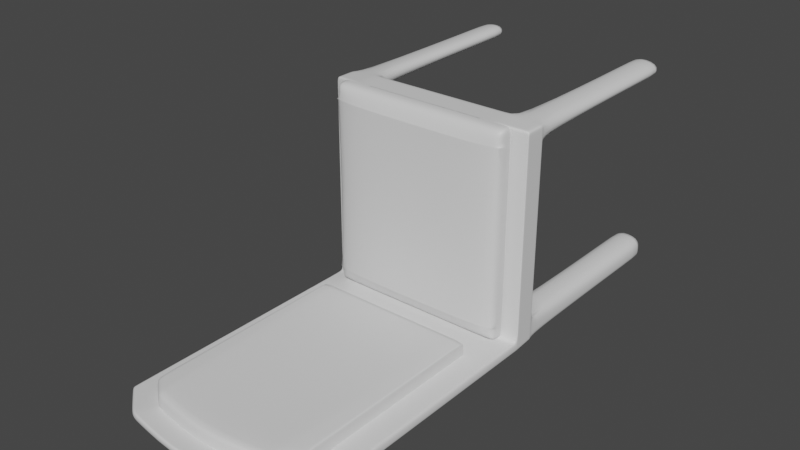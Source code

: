 # Source: silla.blend  (saved by Blender 3.3.6; exported with 4.5.12 LTS)
import bpy
from mathutils import Matrix  # noqa: F401  (used for matrix-valued properties, if any)

bpy.ops.wm.read_factory_settings(use_empty=True)
scene = bpy.context.scene
scene.name = 'Scene'

# ---- collections
col_collection = bpy.data.collections.new('Collection'); scene.collection.children.link(col_collection)

# ---- materials (node trees are filled in below, after node groups)
mat_material = bpy.data.materials.new('Material')
mat_material.alpha_threshold = 0.0
mat_material.use_transparent_shadow = False
mat_material.roughness = 0.5
mat_material.line_color = (0.0, 0.0, 0.0, 1.0)

# ---- material node trees
mat_material.use_nodes = True; mat_material.node_tree.nodes.clear()
_N = mat_material.node_tree.nodes; _L = mat_material.node_tree.links
n0 = _N.new('ShaderNodeOutputMaterial'); n0.name = 'Material Output'; n0.location = (300, 300)
n1 = _N.new('ShaderNodeBsdfPrincipled'); n1.name = 'Principled BSDF'; n1.location = (10, 300)
n1.distribution = 'GGX'
n1.subsurface_method = 'RANDOM_WALK_SKIN'
n1.inputs[3].default_value = 1.45
n1.inputs[27].default_value = (0.0, 0.0, 0.0, 1.0)
n1.inputs[28].default_value = 1.0
_L.new(n1.outputs[0], n0.inputs[0])
n0.is_active_output = True

# ---- world
world_world = bpy.data.worlds.new('World'); scene.world = world_world
world_world.use_nodes = True; world_world.node_tree.nodes.clear()
_N = world_world.node_tree.nodes; _L = world_world.node_tree.links
n0 = _N.new('ShaderNodeOutputWorld'); n0.name = 'World Output'; n0.location = (300, 300)
n1 = _N.new('ShaderNodeBackground'); n1.name = 'Background'; n1.location = (10, 300)
n1.inputs[0].default_value = (0.05088, 0.05088, 0.05088, 1.0)
_L.new(n1.outputs[0], n0.inputs[0])
n0.is_active_output = True
world_world.color = (0.05088, 0.05088, 0.05088)
world_world.use_sun_shadow = False
world_world.sun_shadow_jitter_overblur = 0.0

# ---- meshes
me_cube = bpy.data.meshes.new('Cube')
me_cube.from_pydata([(1.0, 1.152, -0.5526), (1.0, 1.152, -1.0), (1.0, -1.0, -0.714), (1.0, -1.0, -1.0), (-1.0, 1.152, -0.5526), (-1.0, 1.152, -1.0), (-1.0, -1.0, -0.714), (-1.0, -1.0, -1.0), (-1.0, -0.9176, -1.0), (0.9719, -0.9161, 0.1058), (-0.9719, -0.9161, 0.1058), (1.0, -0.9176, -1.0), (1.0, -1.0, 4.012), (-1.0, -1.0, 4.012), (0.8394, -0.911, 3.717), (-0.8394, -0.911, 3.717), (-1.404, -0.9392, -1.001), (-1.404, -1.004, -1.001), (1.404, 1.124, -0.6597), (1.404, 1.124, -1.001), (-1.404, -1.026, -0.6426), (1.404, -1.026, -0.6426), (1.404, -1.004, -1.001), (-1.404, 1.124, -0.6597), (-1.404, 1.124, -1.001), (1.082, -0.922, 0.1253), (-1.082, -0.922, 0.1253), (1.404, -0.9392, -1.001), (1.082, -0.922, 3.473), (1.404, -1.026, 3.606), (-1.404, -1.026, 3.606), (-1.082, -0.922, 3.473), (0.0, 1.152, -1.0), (0.0, -1.0, -0.714), (0.0, -1.0, -1.0), (0.0, 1.152, -0.5526), (0.0, -0.9176, -1.0), (0.0, -0.9176, 0.1058), (0.0, -1.0, 4.226), (0.0, -0.9176, 3.897), (-1.0, -0.9176, 4.012), (-1.404, -0.9392, 3.606), (0.0, -0.9176, -0.5526), (1.0, -0.9176, -0.5526), (0.0, -0.9176, 4.226), (1.0, -0.9176, 4.012), (1.404, -0.9392, -0.6597), (1.404, -0.9392, 3.606), (-1.404, -0.9392, -0.6597), (-1.0, -0.9176, -0.5526), (1.0, -1.0, 3.848), (-1.0, -1.0, 3.848), (1.404, -0.9392, 3.459), (1.404, -1.026, 3.459), (-1.404, -1.026, 3.459), (-1.404, -0.9392, 3.459), (0.0, -1.0, 4.056), (1.082, -0.922, 3.357), (-1.082, -0.922, 3.357), (-0.9764, -0.9166, 3.968), (-1.357, -0.9367, 3.586), (0.0, -0.9176, -0.4559), (0.9959, -0.9174, -0.4559), (0.9764, -0.9166, 3.968), (0.0, -0.9176, 4.178), (1.357, -0.9367, -0.5444), (1.357, -0.9367, 3.586), (-1.357, -0.9367, -0.5444), (-0.9959, -0.9174, -0.4559), (-1.357, -0.9367, 3.444), (1.357, -0.9367, 3.444), (1.0, -1.0, -0.6018), (1.404, -1.026, -0.5418), (-1.404, -0.9392, -0.5584), (-1.082, -0.922, 0.2048), (-1.0, -1.0, -0.6018), (1.404, -0.9392, -0.5584), (-1.404, -1.026, -0.5418), (0.0, -1.0, -0.5967), (1.082, -0.922, 0.2048), (1.357, -0.9367, -0.4463), (-1.357, -0.9367, -0.4463), (-0.9764, -0.9166, 3.968), (0.0, -0.9176, -0.4559), (0.9764, -0.9166, 3.968), (1.357, -0.9367, -0.5444), (-1.357, -0.9367, 3.586), (0.9959, -0.9174, -0.4559), (0.0, -0.9176, 4.178), (1.357, -0.9367, 3.586), (-1.357, -0.9367, -0.5444), (-0.9959, -0.9174, -0.4559), (-1.357, -0.9367, 3.444), (1.357, -0.9367, 3.444), (-1.357, -0.9367, -0.4463), (1.357, -0.9367, -0.4463), (1.394, -0.9387, -1.001), (1.394, -1.004, -1.001), (1.394, -0.9387, 3.616), (1.394, -0.9387, -0.6569), (1.394, 1.125, -0.6569), (1.394, 1.125, -1.001), (1.394, -1.025, -0.6445), (1.394, -1.025, 3.616), (1.076, -0.9217, 3.479), (1.08, -0.9219, 0.1248), (1.394, -1.025, 3.469), (1.348, -0.9362, -0.5421), (1.347, -0.9362, 3.596), (1.394, -1.025, -0.5433), (1.347, -0.9362, 3.596), (1.348, -0.9362, -0.5421), (-1.391, -0.9385, -1.001), (-1.391, -1.004, -1.001), (-1.391, -1.025, 3.619), (-1.391, -0.9385, 3.619), (-1.391, 1.125, -0.6562), (-1.391, -0.9385, -0.6562), (-1.391, -1.025, -0.645), (-1.391, 1.125, -1.001), (-1.075, -0.9216, 3.481), (-1.079, -0.9218, 0.1247), (-1.391, -1.025, 3.472), (-1.345, -0.9361, -0.5415), (-1.344, -0.936, 3.599), (-1.391, -1.025, -0.5437), (-1.344, -0.936, 3.599), (-1.345, -0.9361, -0.5415), (1.0, 1.152, -0.9689), (-1.0, -1.0, -0.9801), (1.0, -1.0, -0.9801), (-1.0, 1.152, -0.9689), (1.404, 1.124, -0.9774), (-1.404, -1.006, -0.9762), (1.404, -1.006, -0.9762), (-1.404, 1.124, -0.9774), (1.404, -0.9392, -0.9774), (-1.404, -0.9392, -0.9774), (0.0, 1.152, -0.9689), (0.0, -1.0, -0.9801), (1.394, -1.005, -0.9763), (1.394, 1.125, -0.9772), (-1.391, 1.125, -0.9771), (-1.391, -1.005, -0.9764), (-1.0, -1.0, -0.7255), (-1.404, -1.025, -0.6571), (1.394, -1.024, -0.6589), (-1.391, 1.125, -0.6701), (1.0, 1.152, -0.5707), (1.0, -1.0, -0.7255), (-1.0, 1.152, -0.5707), (1.404, 1.124, -0.6735), (1.404, -1.025, -0.6571), (-1.404, 1.124, -0.6735), (1.404, -0.9392, -0.6735), (-1.404, -0.9392, -0.6735), (0.0, 1.152, -0.5707), (0.0, -1.0, -0.7255), (1.394, 1.125, -0.6708), (-1.391, -1.024, -0.6594), (-1.0, 0.9977, -0.5526), (1.0, 0.9977, -1.0), (-1.0, 0.9977, -1.0), (1.0, 0.9977, -0.5526), (-1.404, 0.9704, -0.6597), (1.404, 0.9704, -1.001), (-1.404, 0.9704, -1.001), (1.404, 0.9704, -0.6597), (0.0, 0.9977, -1.0), (-1.211, 0.9977, -0.3687), (1.212, 0.9977, -0.3687), (0.0, 0.9977, -0.2796), (1.394, 0.9711, -0.6569), (1.394, 0.9711, -1.001), (-1.391, 0.9713, -1.001), (-1.391, 0.9713, -0.6562), (1.404, 0.9704, -0.9774), (-1.404, 0.9704, -0.9774), (1.404, 0.9704, -0.6735), (-1.404, 0.9704, -0.6735), (-1.0, -0.7627, -1.0), (1.0, -0.7627, -0.5526), (-1.404, -0.7848, -1.001), (1.404, -0.7848, -0.6597), (0.0, -0.7627, -1.0), (1.212, -0.7627, -0.3687), (0.0, -0.7627, -0.2796), (1.394, -0.7842, -1.001), (-1.391, -0.7841, -0.6562), (1.404, -0.7848, -0.9774), (1.404, -0.7848, -0.6735), (-1.0, -0.7627, -0.5526), (1.0, -0.7627, -1.0), (-1.404, -0.7848, -0.6597), (1.404, -0.7848, -1.001), (-1.211, -0.7627, -0.3687), (1.394, -0.7842, -0.6569), (-1.391, -0.7841, -1.001), (-1.404, -0.7848, -0.9774), (-1.404, -0.7848, -0.6735), (0.0001038, -0.9176, -0.5699), (-1.211, -0.9176, -0.5699), (0.0001038, 1.152, -0.5699), (1.212, 1.152, -0.5699), (-1.211, 1.152, -0.5699), (1.212, -0.9176, -0.5699), (-1.211, 0.9977, -0.5699), (1.212, 0.9977, -0.5699), (1.212, -0.7627, -0.5699), (-1.211, -0.7627, -0.5699), (-1.0, -0.9176, -4.338), (-1.0, -1.0, -4.338), (-1.391, -0.9385, -4.339), (1.0, 0.9977, -4.338), (1.0, 1.152, -4.338), (-1.0, -0.7627, -4.338), (1.0, -1.0, -4.338), (1.0, -0.9176, -4.338), (1.394, -1.004, -4.339), (1.394, 1.125, -4.339), (-1.391, 1.125, -4.339), (-1.0, 1.152, -4.338), (1.394, -0.9387, -4.339), (1.394, -0.7842, -4.339), (-1.391, -1.004, -4.339), (-1.391, 0.9713, -4.339), (-1.0, 0.9977, -4.338), (1.394, 0.9711, -4.339), (1.0, -0.7627, -4.338), (-1.391, -0.7841, -4.339), (-1.391, -0.7841, -4.232), (-1.391, -0.9385, -4.232), (-1.0, -0.9176, -4.231), (-1.0, -0.7627, -4.231), (-1.391, -1.004, -4.232), (-1.0, -1.0, -4.231), (-1.391, 1.125, -4.294), (-1.391, 0.9713, -4.294), (-1.0, 1.152, -4.293), (-1.0, 0.9977, -4.293), (1.394, -0.7842, -4.25), (1.0, -0.7627, -4.249), (1.394, -1.004, -4.25), (1.394, -0.9387, -4.25), (1.0, -1.0, -4.249), (1.0, -0.9176, -4.249), (1.0, 1.152, -4.257), (1.394, 1.125, -4.258), (1.0, 0.9977, -4.257), (1.394, 0.9711, -4.258), (-1.0, 0.9977, -0.5526), (1.0, 0.9977, -1.0), (-1.404, 0.9704, -0.6597), (1.404, 0.9704, -1.001), (-1.211, 0.9977, -0.3687), (1.394, 0.9711, -0.6569), (-1.391, 0.9713, -1.001), (-1.404, 0.9704, -0.9774), (-1.404, 0.9704, -0.6735), (-1.0, 0.9977, -1.0), (1.0, 0.9977, -0.5526), (-1.404, 0.9704, -1.001), (1.404, 0.9704, -0.6597), (0.0, 0.9977, -1.0), (1.212, 0.9977, -0.3687), (0.0, 0.9977, -0.2796), (1.394, 0.9711, -1.001), (-1.391, 0.9713, -0.6562), (1.404, 0.9704, -0.9774), (1.404, 0.9704, -0.6735), (-1.211, 0.9977, -0.5699), (1.212, 0.9977, -0.5699), (-1.0, -0.7608, -1.0), (1.0, -0.7608, -0.5526), (-1.404, -0.7829, -1.001), (1.404, -0.7829, -0.6597), (0.0, -0.7608, -1.0), (1.212, -0.7608, -0.3687), (0.0, -0.7608, -0.2796), (1.394, -0.7823, -1.001), (-1.391, -0.7822, -0.6562), (1.404, -0.7829, -0.9774), (1.404, -0.7829, -0.6735), (1.212, -0.7608, -0.5699), (-1.0, -0.7608, -0.5526), (1.0, -0.7608, -1.0), (-1.404, -0.7829, -0.6597), (1.404, -0.7829, -1.001), (-1.211, -0.7608, -0.3687), (1.394, -0.7823, -0.6569), (-1.391, -0.7822, -1.001), (-1.404, -0.7829, -0.9774), (-1.404, -0.7829, -0.6735), (-1.211, -0.7608, -0.5699), (0.9473, -1.0, -1.0), (0.9473, 1.152, -0.5526), (0.9473, -0.9176, -0.5526), (0.9473, -0.9176, 4.023), (0.9473, 1.152, -1.0), (0.9473, -1.0, -0.714), (0.9473, -0.9176, -1.0), (0.9473, -1.0, 4.023), (0.9206, -0.9162, 0.1058), (0.7951, -0.9113, 3.726), (0.9473, -1.0, 3.859), (0.9249, -0.9167, 3.979), (0.9434, -0.9174, -0.4559), (0.9473, -1.0, -0.6015), (0.9434, -0.9174, -0.4559), (0.9249, -0.9167, 3.979), (0.9473, -1.0, -0.9801), (0.9473, 1.152, -0.9689), (0.9473, -1.0, -0.7255), (0.9473, 1.152, -0.5707), (0.9473, 0.9977, -0.2796), (0.9473, 0.9977, -1.0), (0.9473, -0.7627, -0.2796), (0.9473, -0.7627, -1.0), (1.148, -0.9176, -0.5699), (1.148, 1.152, -0.5699), (0.9473, 0.9977, -1.0), (0.9473, 0.9977, -0.2796), (0.9473, -0.7608, -1.0), (0.9473, -0.7608, -0.2796), (-0.9517, 1.152, -1.0), (-0.9517, -1.0, -0.714), (-0.9517, -0.9176, -1.0), (-0.9517, -1.0, 4.022), (-0.9517, -1.0, -1.0), (-0.9517, 1.152, -0.5526), (-0.9517, -0.9176, -0.5526), (-0.9517, -0.9176, 4.022), (-0.9249, -0.9162, 0.1058), (-0.7989, -0.9113, 3.725), (-0.9517, -1.0, 3.858), (-0.9293, -0.9167, 3.978), (-0.9478, -0.9174, -0.4559), (-0.9517, -1.0, -0.6016), (-0.9478, -0.9174, -0.4559), (-0.9293, -0.9167, 3.978), (-0.9517, 1.152, -0.9689), (-0.9517, -1.0, -0.9801), (-0.9517, 1.152, -0.5707), (-0.9517, -1.0, -0.7255), (-0.9517, 0.9977, -0.2796), (-0.9517, 0.9977, -1.0), (-0.9517, -0.7627, -0.2796), (-0.9517, -0.7627, -1.0), (-1.153, 1.152, -0.5699), (-1.153, -0.9176, -0.5699), (-0.9517, 0.9977, -1.0), (-0.9517, 0.9977, -0.2796), (-0.9517, -0.7608, -1.0), (-0.9517, -0.7608, -0.2796)], [], [(158, 100, 18, 151), (343, 325, 6, 144), (300, 11, 3, 294), (175, 116, 23, 164), (313, 295, 0, 148), (97, 96, 27, 22), (317, 192, 11, 300), (112, 113, 17, 16), (331, 40, 13, 327), (114, 115, 41, 30), (304, 50, 12, 301), (53, 52, 47, 29), (179, 164, 23, 153), (154, 46, 21, 152), (190, 183, 46, 154), (145, 20, 48, 155), (55, 54, 30, 41), (109, 102, 21, 72), (159, 118, 20, 145), (173, 101, 19, 165), (122, 114, 30, 54), (140, 97, 22, 134), (197, 112, 16, 182), (142, 119, 24, 135), (196, 99, 46, 183), (98, 103, 29, 47), (334, 56, 38, 327), (297, 44, 38, 301), (347, 184, 36, 326), (342, 329, 35, 156), (326, 36, 34, 328), (312, 299, 33, 157), (124, 60, 41, 115), (306, 62, 43, 296), (305, 64, 44, 297), (70, 66, 47, 52), (81, 67, 48, 73), (123, 68, 49, 117), (108, 63, 45, 98), (107, 65, 46, 99), (336, 61, 42, 330), (335, 59, 40, 331), (60, 69, 55, 41), (80, 70, 52, 76), (337, 78, 56, 334), (125, 122, 54, 77), (103, 106, 53, 29), (73, 77, 54, 55), (72, 76, 52, 53), (307, 71, 50, 304), (95, 93, 70, 80), (86, 92, 69, 60), (339, 82, 59, 335), (338, 83, 61, 336), (111, 85, 65, 107), (110, 84, 63, 108), (127, 91, 68, 123), (94, 90, 67, 81), (93, 89, 66, 70), (309, 88, 64, 305), (308, 87, 62, 306), (126, 86, 60, 124), (92, 94, 81, 69), (85, 95, 80, 65), (299, 2, 71, 307), (21, 46, 76, 72), (48, 20, 77, 73), (118, 125, 77, 20), (325, 33, 78, 337), (65, 80, 76, 46), (69, 81, 73, 55), (106, 109, 72, 53), (25, 79, 95, 85), (58, 74, 94, 92), (120, 31, 86, 126), (302, 9, 87, 308), (303, 39, 88, 309), (57, 28, 89, 93), (74, 26, 90, 94), (121, 10, 91, 127), (104, 14, 84, 110), (105, 25, 85, 111), (332, 37, 83, 338), (333, 15, 82, 339), (31, 58, 92, 86), (79, 57, 93, 95), (9, 105, 111, 87), (28, 104, 110, 89), (50, 71, 109, 106), (89, 110, 108, 66), (87, 111, 107, 62), (12, 50, 106, 103), (62, 107, 99, 43), (66, 108, 98, 47), (45, 12, 103, 98), (181, 43, 99, 196), (130, 3, 97, 140), (231, 230, 229, 212), (71, 2, 102, 109), (243, 242, 218, 222), (148, 0, 100, 158), (26, 121, 127, 90), (15, 120, 126, 82), (6, 75, 125, 118), (82, 126, 124, 59), (90, 127, 123, 67), (75, 51, 122, 125), (67, 123, 117, 48), (59, 124, 115, 40), (131, 5, 119, 142), (241, 240, 223, 228), (51, 13, 114, 122), (144, 6, 118, 159), (13, 40, 115, 114), (248, 246, 214, 213), (160, 4, 116, 175), (7, 129, 143, 113), (150, 131, 142, 147), (1, 128, 141, 101), (149, 130, 140, 146), (294, 310, 139, 34), (324, 340, 138, 32), (147, 142, 135, 153), (146, 140, 134, 152), (113, 143, 133, 17), (17, 133, 137, 16), (194, 189, 136, 27), (27, 136, 134, 22), (166, 177, 135, 24), (298, 311, 128, 1), (328, 341, 129, 7), (101, 141, 132, 19), (102, 146, 152, 21), (116, 147, 153, 23), (2, 149, 146, 102), (4, 150, 147, 116), (129, 144, 159, 143), (128, 148, 158, 141), (310, 312, 157, 139), (340, 342, 156, 138), (143, 159, 145, 133), (133, 145, 155, 137), (189, 190, 154, 136), (136, 154, 152, 134), (177, 179, 153, 135), (311, 313, 148, 128), (341, 343, 144, 129), (141, 158, 151, 132), (257, 258, 179, 177), (132, 151, 178, 176), (261, 257, 177, 166), (19, 132, 176, 165), (250, 160, 175, 267), (237, 236, 220, 225), (251, 161, 173, 266), (0, 163, 172, 100), (324, 32, 168, 345), (100, 172, 167, 18), (119, 174, 166, 24), (266, 173, 165, 253), (151, 18, 167, 178), (258, 252, 164, 179), (298, 1, 161, 315), (267, 175, 164, 252), (117, 188, 193, 48), (155, 48, 193, 199), (96, 187, 194, 27), (246, 247, 219, 214), (49, 191, 188, 117), (16, 137, 198, 182), (137, 155, 199, 198), (281, 282, 190, 189), (287, 281, 189, 194), (272, 180, 197, 290), (273, 181, 196, 289), (323, 278, 186, 316), (353, 288, 195, 346), (352, 276, 184, 347), (289, 196, 183, 275), (290, 197, 182, 274), (282, 275, 183, 190), (322, 285, 192, 317), (284, 191, 209, 293), (43, 181, 208, 205), (260, 163, 207, 271), (4, 160, 206, 204), (191, 49, 201, 209), (163, 0, 203, 207), (296, 43, 205, 318), (329, 4, 204, 348), (330, 42, 200, 349), (295, 35, 202, 319), (213, 214, 219, 227), (216, 217, 222, 218), (215, 210, 212, 229), (210, 211, 224, 212), (221, 226, 225, 220), (217, 228, 223, 222), (233, 232, 210, 215), (242, 244, 216, 218), (247, 249, 227, 219), (245, 241, 228, 217), (235, 234, 224, 211), (234, 231, 212, 224), (236, 238, 221, 220), (232, 235, 211, 210), (244, 245, 217, 216), (240, 243, 222, 223), (238, 239, 226, 221), (239, 237, 225, 226), (230, 233, 215, 229), (249, 248, 213, 227), (197, 180, 233, 230), (8, 7, 235, 232), (113, 112, 231, 234), (7, 113, 234, 235), (180, 8, 232, 233), (112, 197, 230, 231), (162, 174, 237, 239), (5, 162, 239, 238), (119, 5, 238, 236), (174, 119, 236, 237), (187, 96, 243, 240), (3, 11, 245, 244), (11, 192, 241, 245), (97, 3, 244, 242), (192, 187, 240, 241), (96, 97, 242, 243), (173, 161, 248, 249), (101, 173, 249, 247), (1, 101, 247, 246), (161, 1, 246, 248), (273, 260, 271, 283), (160, 250, 270, 206), (315, 161, 251, 320), (178, 167, 262, 269), (174, 256, 261, 166), (172, 255, 262, 167), (345, 168, 263, 350), (344, 169, 254, 351), (314, 171, 265, 321), (163, 260, 255, 172), (162, 259, 256, 174), (165, 176, 268, 253), (176, 178, 269, 268), (280, 267, 252, 286), (292, 286, 252, 258), (279, 266, 253, 287), (285, 251, 266, 279), (284, 250, 267, 280), (274, 291, 257, 261), (291, 292, 258, 257), (198, 199, 292, 291), (182, 198, 291, 274), (191, 284, 280, 188), (192, 285, 279, 187), (187, 279, 287, 194), (199, 193, 286, 292), (188, 280, 286, 193), (181, 273, 283, 208), (250, 284, 293, 270), (320, 251, 285, 322), (269, 262, 275, 282), (256, 290, 274, 261), (255, 289, 275, 262), (350, 263, 276, 352), (260, 273, 289, 255), (259, 272, 290, 256), (253, 268, 281, 287), (268, 269, 282, 281), (263, 320, 322, 276), (170, 314, 321, 264), (168, 315, 320, 263), (0, 295, 319, 203), (42, 296, 318, 200), (276, 322, 317, 184), (277, 323, 316, 185), (32, 298, 315, 168), (138, 156, 313, 311), (130, 149, 312, 310), (32, 138, 311, 298), (3, 130, 310, 294), (14, 303, 309, 84), (37, 302, 308, 83), (33, 299, 307, 78), (83, 308, 306, 61), (84, 309, 305, 63), (78, 307, 304, 56), (63, 305, 297, 45), (61, 306, 296, 42), (149, 2, 299, 312), (45, 297, 301, 12), (56, 304, 301, 38), (184, 317, 300, 36), (156, 35, 295, 313), (36, 300, 294, 34), (259, 350, 352, 272), (171, 344, 351, 265), (162, 345, 350, 259), (49, 330, 349, 201), (35, 329, 348, 202), (272, 352, 347, 180), (278, 353, 346, 186), (5, 324, 345, 162), (139, 157, 343, 341), (131, 150, 342, 340), (34, 139, 341, 328), (5, 131, 340, 324), (39, 333, 339, 88), (10, 332, 338, 91), (6, 325, 337, 75), (91, 338, 336, 68), (88, 339, 335, 64), (75, 337, 334, 51), (64, 335, 331, 44), (68, 336, 330, 49), (8, 326, 328, 7), (150, 4, 329, 342), (180, 347, 326, 8), (51, 334, 327, 13), (44, 331, 327, 38), (157, 33, 325, 343)])
me_cube.polygons.foreach_set('use_smooth', [True] * 322)
_uv = me_cube.uv_layers.new(name='UVMap')
_uv.uv.foreach_set('vector', [0.2463, 0.1117, 0.246, 0.1116, 0.2461, 0.1117, 0.2462, 0.1118, 0.2472, 0.1029, 0.2486, 0.1028, 0.2479, 0.1024, 0.2471, 0.1024, 0.2396, 0.1375, 0.2367, 0.1366, 0.2558, 0.1381, 0.247, 0.137, 0.2454, 0.1078, 0.2455, 0.1083, 0.2455, 0.1084, 0.2455, 0.1081, 0.246, 0.1112, 0.2457, 0.1108, 0.2453, 0.1109, 0.2457, 0.1113, 0.2184, 0.1395, 0.2445, 0.1376, 0.2408, 0.1356, 0.2235, 0.1371, 0.2365, 0.1367, 0.2274, 0.1404, 0.2367, 0.1366, 0.2396, 0.1375, 0.2465, 0.1034, 0.2469, 0.1031, 0.2469, 0.1029, 0.2466, 0.103, 0.2482, 0.03377, 0.2497, 0.0349, 0.2493, 0.03541, 0.2491, 0.03461, 0.2499, 0.04994, 0.251, 0.05043, 0.2512, 0.05139, 0.2496, 0.05048, 0.2301, 0.03708, 0.2325, 0.04036, 0.2303, 0.03711, 0.23, 0.03609, 0.234, 0.05627, 0.2342, 0.06032, 0.2294, 0.05498, 0.2307, 0.05295, 0.2455, 0.1084, 0.2455, 0.1081, 0.2455, 0.1084, 0.2456, 0.1085, 0.2369, 0.1206, 0.2365, 0.1174, 0.2374, 0.1187, 0.2368, 0.12, 0.2375, 0.1239, 0.2382, 0.1208, 0.2365, 0.1174, 0.2369, 0.1206, 0.2481, 0.09861, 0.248, 0.09788, 0.2491, 0.09726, 0.2486, 0.09867, 0.2502, 0.05933, 0.2486, 0.05516, 0.2496, 0.05048, 0.2512, 0.05139, 0.2378, 0.1163, 0.2366, 0.1195, 0.2374, 0.1187, 0.2395, 0.1141, 0.2479, 0.09948, 0.2481, 0.09852, 0.248, 0.09788, 0.2481, 0.09861, 0.2471, 0.1135, 0.2467, 0.113, 0.2466, 0.1129, 0.2469, 0.1131, 0.2493, 0.05163, 0.2499, 0.04994, 0.2496, 0.05048, 0.2486, 0.05516, 0.2279, 0.1377, 0.2184, 0.1395, 0.2235, 0.1371, 0.2306, 0.1371, 0.2459, 0.1046, 0.2465, 0.1034, 0.2466, 0.103, 0.2464, 0.1039, 0.2455, 0.109, 0.2456, 0.1092, 0.2456, 0.1091, 0.2456, 0.109, 0.2381, 0.1173, 0.2379, 0.1157, 0.2365, 0.1174, 0.2382, 0.1208, 0.2289, 0.05401, 0.2305, 0.05257, 0.2307, 0.05295, 0.2294, 0.05498, 0.2492, 0.03553, 0.2397, 0.02413, 0.2398, 0.01149, 0.2491, 0.03461, 0.2302, 0.0353, 0.2399, 4.535e-05, 0.2398, 0.01149, 0.23, 0.03609, 0.2439, 0.1074, 0.2409, 0.1171, 0.2411, 0.1159, 0.2448, 0.1056, 0.2461, 0.1088, 0.2461, 0.1087, 0.2461, 0.1092, 0.2463, 0.1099, 0.2448, 0.1056, 0.2411, 0.1159, 0.2425, 0.1148, 0.2459, 0.1043, 0.2445, 0.1259, 0.2436, 0.1225, 0.2448, 0.1107, 0.2435, 0.112, 0.2509, 0.04884, 0.2521, 0.05223, 0.2512, 0.05139, 0.251, 0.05043, 0.2407, 0.1099, 0.2398, 0.11, 0.241, 0.1108, 0.2414, 0.11, 0.2299, 0.03265, 0.2401, 0.01222, 0.2399, 4.535e-05, 0.2302, 0.0353, 0.2346, 0.06516, 0.2291, 0.05729, 0.2294, 0.05498, 0.2342, 0.06032, 0.2505, 0.08467, 0.2498, 0.0901, 0.2491, 0.09726, 0.2485, 0.0921, 0.2496, 0.09266, 0.25, 0.1007, 0.2484, 0.1024, 0.2485, 0.09656, 0.2274, 0.05337, 0.2299, 0.03858, 0.2301, 0.03719, 0.2289, 0.05401, 0.2385, 0.1102, 0.2373, 0.1087, 0.2365, 0.1174, 0.2379, 0.1157, 0.2492, 0.1023, 0.2463, 0.1058, 0.2457, 0.1066, 0.2482, 0.1033, 0.2464, 0.03082, 0.2506, 0.03481, 0.2497, 0.0349, 0.2482, 0.03377, 0.2521, 0.05223, 0.2524, 0.06441, 0.2502, 0.05933, 0.2512, 0.05139, 0.236, 0.09756, 0.2346, 0.06516, 0.2342, 0.06032, 0.2384, 0.11, 0.2507, 0.1034, 0.2451, 0.1091, 0.2397, 0.02413, 0.2492, 0.03553, 0.2485, 0.09759, 0.2493, 0.05163, 0.2486, 0.05516, 0.2474, 0.09533, 0.2305, 0.05257, 0.2319, 0.05366, 0.234, 0.05627, 0.2307, 0.05295, 0.2485, 0.0921, 0.2474, 0.09533, 0.2486, 0.05516, 0.2502, 0.05933, 0.2395, 0.1141, 0.2384, 0.11, 0.2342, 0.06032, 0.234, 0.05627, 0.2394, 0.1171, 0.2414, 0.1188, 0.2325, 0.04036, 0.2301, 0.03708, 0.2369, 0.1033, 0.2215, 0.06996, 0.2346, 0.06516, 0.236, 0.09756, 0.2539, 0.05084, 0.258, 0.05762, 0.2524, 0.06441, 0.2521, 0.05223, 0.2523, 0.02633, 0.2509, 0.03013, 0.2506, 0.03481, 0.2464, 0.03082, 0.2497, 0.1006, 0.2479, 0.106, 0.2463, 0.1058, 0.2492, 0.1023, 0.2389, 0.1096, 0.2376, 0.1083, 0.2373, 0.1087, 0.2385, 0.1102, 0.2263, 0.05781, 0.2245, 0.03953, 0.2299, 0.03858, 0.2274, 0.05337, 0.25, 0.09154, 0.25, 0.09905, 0.25, 0.1007, 0.2496, 0.09266, 0.2509, 0.08533, 0.2509, 0.0878, 0.2498, 0.0901, 0.2505, 0.08467, 0.2215, 0.06996, 0.2266, 0.06183, 0.2291, 0.05729, 0.2346, 0.06516, 0.2259, 0.0361, 0.2297, 0.01424, 0.2401, 0.01222, 0.2299, 0.03265, 0.2403, 0.1091, 0.2395, 0.1096, 0.2398, 0.11, 0.2407, 0.1099, 0.2556, 0.04748, 0.2539, 0.05084, 0.2521, 0.05223, 0.2509, 0.04884, 0.258, 0.05762, 0.2509, 0.08533, 0.2505, 0.08467, 0.2524, 0.06441, 0.2376, 0.1083, 0.2369, 0.1033, 0.236, 0.09756, 0.2373, 0.1087, 0.2436, 0.1225, 0.2433, 0.1234, 0.2414, 0.1188, 0.2394, 0.1171, 0.2374, 0.1187, 0.2365, 0.1174, 0.2384, 0.11, 0.2395, 0.1141, 0.2491, 0.09726, 0.248, 0.09788, 0.2474, 0.09533, 0.2485, 0.0921, 0.2481, 0.09852, 0.2485, 0.09759, 0.2474, 0.09533, 0.248, 0.09788, 0.2486, 0.1028, 0.2448, 0.1107, 0.2451, 0.1091, 0.2507, 0.1034, 0.2373, 0.1087, 0.236, 0.09756, 0.2384, 0.11, 0.2365, 0.1174, 0.2524, 0.06441, 0.2505, 0.08467, 0.2485, 0.0921, 0.2502, 0.05933, 0.2319, 0.05366, 0.2378, 0.1163, 0.2395, 0.1141, 0.234, 0.05627, 0.2351, 0.1043, 0.233, 0.1014, 0.2369, 0.1033, 0.2376, 0.1083, 0.2637, 0.05522, 0.2554, 0.0849, 0.2509, 0.08533, 0.258, 0.05762, 0.2642, 0.04332, 0.264, 0.04851, 0.2539, 0.05084, 0.2556, 0.04748, 0.2411, 0.1118, 0.2389, 0.1099, 0.2395, 0.1096, 0.2403, 0.1091, 0.2176, 0.03441, 0.229, 0.01124, 0.2297, 0.01424, 0.2259, 0.0361, 0.2158, 0.06831, 0.2152, 0.06133, 0.2266, 0.06183, 0.2215, 0.06996, 0.2554, 0.0849, 0.2559, 0.08912, 0.2509, 0.0878, 0.2509, 0.08533, 0.2567, 0.09342, 0.2561, 0.09744, 0.25, 0.09905, 0.25, 0.09154, 0.2153, 0.05673, 0.2158, 0.03949, 0.2245, 0.03953, 0.2263, 0.05781, 0.2372, 0.1074, 0.2351, 0.1043, 0.2376, 0.1083, 0.2389, 0.1096, 0.255, 0.1004, 0.2504, 0.1091, 0.2479, 0.106, 0.2497, 0.1006, 0.2557, 0.02147, 0.2592, 0.02664, 0.2509, 0.03013, 0.2523, 0.02633, 0.264, 0.04851, 0.2637, 0.05522, 0.258, 0.05762, 0.2539, 0.05084, 0.233, 0.1014, 0.2158, 0.06831, 0.2215, 0.06996, 0.2369, 0.1033, 0.2389, 0.1099, 0.2372, 0.1074, 0.2389, 0.1096, 0.2395, 0.1096, 0.2152, 0.06133, 0.2153, 0.05673, 0.2263, 0.05781, 0.2266, 0.06183, 0.2325, 0.04036, 0.2414, 0.1188, 0.2378, 0.1163, 0.2319, 0.05366, 0.2266, 0.06183, 0.2263, 0.05781, 0.2274, 0.05337, 0.2291, 0.05729, 0.2395, 0.1096, 0.2389, 0.1096, 0.2385, 0.1102, 0.2398, 0.11, 0.2303, 0.03711, 0.2325, 0.04036, 0.2319, 0.05366, 0.2305, 0.05257, 0.2398, 0.11, 0.2385, 0.1102, 0.2379, 0.1157, 0.241, 0.1108, 0.2291, 0.05729, 0.2274, 0.05337, 0.2289, 0.05401, 0.2294, 0.05498, 0.2301, 0.03719, 0.2303, 0.03711, 0.2305, 0.05257, 0.2289, 0.05401, 0.2403, 0.1119, 0.241, 0.1108, 0.2379, 0.1157, 0.2381, 0.1173, 0.2504, 0.137, 0.2558, 0.1381, 0.2184, 0.1395, 0.2279, 0.1377, 0.2452, 0.1037, 0.2452, 0.1037, 0.2452, 0.1037, 0.2452, 0.1037, 0.2414, 0.1188, 0.2433, 0.1234, 0.2366, 0.1195, 0.2378, 0.1163, 0.2523, 0.9847, 0.2306, 0.985, 0.2399, 1.0, 0.2459, 0.9871, 0.2457, 0.1113, 0.2453, 0.1109, 0.246, 0.1116, 0.2463, 0.1117, 0.2559, 0.08912, 0.2567, 0.09342, 0.25, 0.09154, 0.2509, 0.0878, 0.2592, 0.02664, 0.2642, 0.04332, 0.2556, 0.04748, 0.2509, 0.03013, 0.2479, 0.1024, 0.2478, 0.102, 0.2485, 0.09759, 0.2481, 0.09852, 0.2509, 0.03013, 0.2556, 0.04748, 0.2509, 0.04884, 0.2506, 0.03481, 0.2509, 0.0878, 0.25, 0.09154, 0.2496, 0.09266, 0.2498, 0.0901, 0.2478, 0.102, 0.2475, 0.03912, 0.2493, 0.05163, 0.2485, 0.09759, 0.2498, 0.0901, 0.2496, 0.09266, 0.2485, 0.09656, 0.2491, 0.09726, 0.2506, 0.03481, 0.2509, 0.04884, 0.251, 0.05043, 0.2497, 0.0349, 0.2458, 0.1093, 0.2457, 0.1094, 0.2456, 0.1092, 0.2455, 0.109, 0.2307, 0.9671, 0.2642, 0.9727, 0.2556, 0.9761, 0.238, 0.9674, 0.2475, 0.03912, 0.2493, 0.03541, 0.2499, 0.04994, 0.2493, 0.05163, 0.2471, 0.1024, 0.2479, 0.1024, 0.2481, 0.09852, 0.2479, 0.09948, 0.2493, 0.03541, 0.2497, 0.0349, 0.251, 0.05043, 0.2499, 0.04994, 0.2467, 0.1131, 0.2467, 0.113, 0.2467, 0.113, 0.2467, 0.1131, 0.2459, 0.1078, 0.2461, 0.1084, 0.2455, 0.1083, 0.2454, 0.1078, 0.2465, 0.1042, 0.2469, 0.1038, 0.2476, 0.1025, 0.2469, 0.1031, 0.2461, 0.1086, 0.2458, 0.1093, 0.2455, 0.109, 0.2456, 0.1085, 0.2466, 0.1129, 0.2463, 0.1125, 0.2466, 0.1127, 0.2467, 0.113, 0.2453, 0.1254, 0.2504, 0.137, 0.2279, 0.1377, 0.2345, 0.1208, 0.247, 0.137, 0.2485, 0.1339, 0.2449, 0.1135, 0.2425, 0.1148, 0.2459, 0.1095, 0.2458, 0.1093, 0.2461, 0.1107, 0.2464, 0.1114, 0.2456, 0.1085, 0.2455, 0.109, 0.2456, 0.109, 0.2456, 0.1085, 0.2345, 0.1208, 0.2279, 0.1377, 0.2306, 0.1371, 0.2368, 0.12, 0.2469, 0.1031, 0.2476, 0.1025, 0.247, 0.1026, 0.2469, 0.1029, 0.2469, 0.1029, 0.247, 0.1026, 0.2467, 0.1026, 0.2466, 0.103, 0.2473, 0.1367, 0.241, 0.1336, 0.2384, 0.1347, 0.2408, 0.1356, 0.2408, 0.1356, 0.2384, 0.1347, 0.2306, 0.1371, 0.2235, 0.1371, 0.2455, 0.1091, 0.2455, 0.1087, 0.2456, 0.109, 0.2456, 0.1091, 0.2466, 0.113, 0.2462, 0.1124, 0.2463, 0.1125, 0.2466, 0.1129, 0.2459, 0.1043, 0.247, 0.104, 0.2469, 0.1038, 0.2465, 0.1042, 0.2467, 0.113, 0.2466, 0.1127, 0.2465, 0.1128, 0.2466, 0.1129, 0.2366, 0.1195, 0.2345, 0.1208, 0.2368, 0.12, 0.2374, 0.1187, 0.2455, 0.1083, 0.2456, 0.1085, 0.2456, 0.1085, 0.2455, 0.1084, 0.2433, 0.1234, 0.2453, 0.1254, 0.2345, 0.1208, 0.2366, 0.1195, 0.2461, 0.1084, 0.2461, 0.1086, 0.2456, 0.1085, 0.2455, 0.1083, 0.2469, 0.1038, 0.2471, 0.1024, 0.2479, 0.09948, 0.2476, 0.1025, 0.2463, 0.1125, 0.2457, 0.1113, 0.2463, 0.1117, 0.2466, 0.1127, 0.2485, 0.1339, 0.2445, 0.1259, 0.2435, 0.112, 0.2449, 0.1135, 0.2458, 0.1093, 0.2461, 0.1088, 0.2463, 0.1099, 0.2461, 0.1107, 0.2476, 0.1025, 0.2479, 0.09948, 0.2481, 0.09861, 0.247, 0.1026, 0.247, 0.1026, 0.2481, 0.09861, 0.2486, 0.09867, 0.2467, 0.1026, 0.241, 0.1336, 0.2375, 0.1239, 0.2369, 0.1206, 0.2384, 0.1347, 0.2384, 0.1347, 0.2369, 0.1206, 0.2368, 0.12, 0.2306, 0.1371, 0.2455, 0.1087, 0.2455, 0.1084, 0.2456, 0.1085, 0.2456, 0.109, 0.2462, 0.1124, 0.246, 0.1112, 0.2457, 0.1113, 0.2463, 0.1125, 0.247, 0.104, 0.2472, 0.1029, 0.2471, 0.1024, 0.2469, 0.1038, 0.2466, 0.1127, 0.2463, 0.1117, 0.2462, 0.1118, 0.2465, 0.1128, 0.2452, 0.1087, 0.2456, 0.1085, 0.2455, 0.1084, 0.2455, 0.1087, 0.2465, 0.1128, 0.2462, 0.1118, 0.2464, 0.1119, 0.2465, 0.1129, 0.2455, 0.1091, 0.2452, 0.1087, 0.2455, 0.1087, 0.2455, 0.1091, 0.2466, 0.1129, 0.2465, 0.1128, 0.2465, 0.1129, 0.2469, 0.1131, 0.2459, 0.1069, 0.2459, 0.1078, 0.2454, 0.1078, 0.2451, 0.1075, 0.2458, 0.1094, 0.2458, 0.1094, 0.2458, 0.1094, 0.2458, 0.1094, 0.2468, 0.114, 0.2469, 0.1136, 0.2471, 0.1135, 0.2482, 0.1137, 0.2453, 0.1109, 0.2452, 0.1108, 0.2456, 0.1112, 0.246, 0.1116, 0.2459, 0.1095, 0.2464, 0.1114, 0.2466, 0.112, 0.2458, 0.11, 0.246, 0.1116, 0.2456, 0.1112, 0.246, 0.1115, 0.2461, 0.1117, 0.2456, 0.1092, 0.2456, 0.1093, 0.2455, 0.1091, 0.2456, 0.1091, 0.2482, 0.1137, 0.2471, 0.1135, 0.2469, 0.1131, 0.247, 0.1129, 0.2462, 0.1118, 0.2461, 0.1117, 0.246, 0.1115, 0.2464, 0.1119, 0.2456, 0.1085, 0.2453, 0.108, 0.2455, 0.1081, 0.2455, 0.1084, 0.2466, 0.113, 0.2466, 0.1129, 0.2469, 0.1136, 0.2474, 0.1137, 0.2451, 0.1075, 0.2454, 0.1078, 0.2455, 0.1081, 0.2453, 0.108, 0.2485, 0.09656, 0.247, 0.09973, 0.2476, 0.1005, 0.2491, 0.09726, 0.2486, 0.09867, 0.2491, 0.09726, 0.2476, 0.1005, 0.2483, 0.1009, 0.2445, 0.1376, 0.2556, 0.1411, 0.2473, 0.1367, 0.2408, 0.1356, 0.2467, 0.113, 0.2467, 0.113, 0.2467, 0.113, 0.2467, 0.113, 0.2484, 0.1024, 0.2469, 0.1027, 0.247, 0.09973, 0.2485, 0.09656, 0.2466, 0.103, 0.2467, 0.1026, 0.2469, 0.1031, 0.2464, 0.1039, 0.2467, 0.1026, 0.2486, 0.09867, 0.2483, 0.1009, 0.2469, 0.1031, 0.2414, 0.132, 0.2394, 0.1252, 0.2375, 0.1239, 0.241, 0.1336, 0.246, 0.1366, 0.2414, 0.132, 0.241, 0.1336, 0.2473, 0.1367, 0.2442, 0.1065, 0.2449, 0.1062, 0.2459, 0.1046, 0.2458, 0.1049, 0.2406, 0.1133, 0.2403, 0.1119, 0.2381, 0.1173, 0.2386, 0.1169, 0.2645, 0.01237, 0.2645, 0.0247, 0.2643, 0.0247, 0.2643, 0.01237, 0.2645, 0.03702, 0.2645, 0.04935, 0.2643, 0.04935, 0.2643, 0.03702, 0.2423, 0.1086, 0.2384, 0.1176, 0.2409, 0.1171, 0.2439, 0.1074, 0.2386, 0.1169, 0.2381, 0.1173, 0.2382, 0.1208, 0.2383, 0.1209, 0.2458, 0.1049, 0.2459, 0.1046, 0.2464, 0.1039, 0.2463, 0.1039, 0.2394, 0.1252, 0.2383, 0.1209, 0.2382, 0.1208, 0.2375, 0.1239, 0.237, 0.1331, 0.2341, 0.1384, 0.2274, 0.1404, 0.2365, 0.1367, 0.247, 0.1029, 0.2469, 0.1027, 0.2464, 0.1056, 0.2463, 0.1049, 0.241, 0.1108, 0.2403, 0.1119, 0.2427, 0.111, 0.2437, 0.1104, 0.2453, 0.1106, 0.2452, 0.1108, 0.245, 0.11, 0.2447, 0.1101, 0.2461, 0.1084, 0.2459, 0.1078, 0.2462, 0.1069, 0.2464, 0.1072, 0.2469, 0.1027, 0.2484, 0.1024, 0.2472, 0.1068, 0.2464, 0.1056, 0.2452, 0.1108, 0.2453, 0.1109, 0.2448, 0.1096, 0.245, 0.11, 0.2414, 0.11, 0.241, 0.1108, 0.2437, 0.1104, 0.2437, 0.1096, 0.2461, 0.1087, 0.2461, 0.1084, 0.2464, 0.1072, 0.2459, 0.1087, 0.2482, 0.1033, 0.2457, 0.1066, 0.2454, 0.1077, 0.2468, 0.1063, 0.2457, 0.1108, 0.2461, 0.1092, 0.246, 0.1085, 0.2453, 0.1095, 0.2467, 0.1131, 0.2467, 0.113, 0.2467, 0.113, 0.2467, 0.113, 0.2539, 0.9711, 0.2451, 0.9706, 0.2459, 0.9871, 0.2399, 1.0, 0.2451, 0.1037, 0.2452, 0.1037, 0.2452, 0.1037, 0.2452, 0.1037, 0.2452, 0.1037, 0.2452, 0.1037, 0.2452, 0.1037, 0.2452, 0.1037, 0.2458, 0.1094, 0.2458, 0.1094, 0.2458, 0.1094, 0.2458, 0.1094, 0.2451, 0.9706, 0.238, 0.9674, 0.2556, 0.9761, 0.2459, 0.9871, 0.2451, 0.1037, 0.2451, 0.1037, 0.2452, 0.1037, 0.2451, 0.1037, 0.2306, 0.985, 0.2629, 0.9732, 0.2539, 0.9711, 0.2399, 1.0, 0.2467, 0.113, 0.2467, 0.113, 0.2467, 0.113, 0.2467, 0.113, 0.2422, 0.9735, 0.2307, 0.9671, 0.238, 0.9674, 0.2451, 0.9706, 0.2452, 0.1037, 0.2452, 0.1037, 0.2452, 0.1037, 0.2452, 0.1037, 0.2452, 0.1037, 0.2452, 0.1037, 0.2452, 0.1037, 0.2452, 0.1037, 0.2458, 0.1094, 0.2458, 0.1094, 0.2458, 0.1094, 0.2458, 0.1094, 0.2451, 0.1037, 0.2452, 0.1037, 0.2452, 0.1037, 0.2452, 0.1037, 0.2629, 0.9732, 0.2422, 0.9735, 0.2451, 0.9706, 0.2539, 0.9711, 0.2642, 0.9727, 0.2523, 0.9847, 0.2459, 0.9871, 0.2556, 0.9761, 0.2458, 0.1094, 0.2458, 0.1094, 0.2458, 0.1094, 0.2458, 0.1094, 0.2458, 0.1094, 0.2458, 0.1094, 0.2458, 0.1094, 0.2458, 0.1094, 0.2452, 0.1037, 0.2451, 0.1037, 0.2451, 0.1037, 0.2452, 0.1037, 0.2467, 0.113, 0.2467, 0.1131, 0.2467, 0.1131, 0.2467, 0.113, 0.2459, 0.1046, 0.2449, 0.1062, 0.2451, 0.1037, 0.2452, 0.1037, 0.2455, 0.1055, 0.2465, 0.1042, 0.2452, 0.1037, 0.2451, 0.1037, 0.2469, 0.1031, 0.2465, 0.1034, 0.2452, 0.1037, 0.2452, 0.1037, 0.2465, 0.1042, 0.2469, 0.1031, 0.2452, 0.1037, 0.2452, 0.1037, 0.2449, 0.1062, 0.2455, 0.1055, 0.2451, 0.1037, 0.2451, 0.1037, 0.2465, 0.1034, 0.2459, 0.1046, 0.2452, 0.1037, 0.2452, 0.1037, 0.2457, 0.1097, 0.2456, 0.1093, 0.2458, 0.1094, 0.2458, 0.1094, 0.2457, 0.1094, 0.2457, 0.1097, 0.2458, 0.1094, 0.2458, 0.1094, 0.2456, 0.1092, 0.2457, 0.1094, 0.2458, 0.1094, 0.2458, 0.1094, 0.2456, 0.1093, 0.2456, 0.1092, 0.2458, 0.1094, 0.2458, 0.1094, 0.2556, 0.1411, 0.2445, 0.1376, 0.2523, 0.9847, 0.2642, 0.9727, 0.2558, 0.1381, 0.2367, 0.1366, 0.2422, 0.9735, 0.2629, 0.9732, 0.2367, 0.1366, 0.2274, 0.1404, 0.2307, 0.9671, 0.2422, 0.9735, 0.2184, 0.1395, 0.2558, 0.1381, 0.2629, 0.9732, 0.2306, 0.985, 0.2274, 0.1404, 0.2556, 0.1411, 0.2642, 0.9727, 0.2307, 0.9671, 0.2445, 0.1376, 0.2184, 0.1395, 0.2306, 0.985, 0.2523, 0.9847, 0.2471, 0.1135, 0.2469, 0.1136, 0.2467, 0.1131, 0.2467, 0.113, 0.2467, 0.113, 0.2471, 0.1135, 0.2467, 0.113, 0.2467, 0.113, 0.2466, 0.1129, 0.2467, 0.113, 0.2467, 0.113, 0.2467, 0.113, 0.2469, 0.1136, 0.2466, 0.1129, 0.2467, 0.113, 0.2467, 0.1131, 0.2406, 0.1133, 0.2453, 0.1106, 0.2447, 0.1101, 0.2415, 0.112, 0.2459, 0.1078, 0.2459, 0.1069, 0.2465, 0.1061, 0.2462, 0.1069, 0.2474, 0.1137, 0.2469, 0.1136, 0.2468, 0.114, 0.2477, 0.1155, 0.2464, 0.1119, 0.246, 0.1115, 0.2463, 0.1115, 0.2467, 0.1123, 0.2456, 0.1093, 0.2457, 0.1094, 0.2455, 0.1091, 0.2455, 0.1091, 0.2456, 0.1112, 0.2454, 0.1108, 0.2463, 0.1115, 0.246, 0.1115, 0.2458, 0.11, 0.2466, 0.112, 0.2459, 0.1132, 0.2458, 0.1106, 0.000219, 0.1191, 0.2151, 4.535e-05, 0.2151, 0.2433, 0.004462, 0.1217, 8.525e-05, 0.1241, 4.535e-05, 0.1241, 0.0001317, 0.1241, 8.656e-05, 0.1241, 0.2452, 0.1108, 0.2453, 0.1106, 0.2454, 0.1108, 0.2456, 0.1112, 0.2457, 0.1097, 0.2455, 0.1099, 0.2457, 0.1094, 0.2456, 0.1093, 0.2469, 0.1131, 0.2465, 0.1129, 0.246, 0.1126, 0.247, 0.1129, 0.2465, 0.1129, 0.2464, 0.1119, 0.2467, 0.1123, 0.246, 0.1126, 0.2469, 0.1007, 0.2451, 0.1075, 0.2453, 0.108, 0.2475, 0.1007, 0.2479, 0.1014, 0.2475, 0.1007, 0.2453, 0.108, 0.2456, 0.1085, 0.249, 0.1402, 0.2482, 0.1137, 0.247, 0.1129, 0.246, 0.1366, 0.2341, 0.1384, 0.2468, 0.114, 0.2482, 0.1137, 0.249, 0.1402, 0.247, 0.1029, 0.2459, 0.1069, 0.2451, 0.1075, 0.2469, 0.1007, 0.2463, 0.1039, 0.2467, 0.1028, 0.2452, 0.1087, 0.2455, 0.1091, 0.2467, 0.1028, 0.2479, 0.1014, 0.2456, 0.1085, 0.2452, 0.1087, 0.2469, 0.1031, 0.2483, 0.1009, 0.2479, 0.1014, 0.2467, 0.1028, 0.2464, 0.1039, 0.2469, 0.1031, 0.2467, 0.1028, 0.2463, 0.1039, 0.2469, 0.1027, 0.247, 0.1029, 0.2469, 0.1007, 0.247, 0.09973, 0.2274, 0.1404, 0.2341, 0.1384, 0.249, 0.1402, 0.2556, 0.1411, 0.2556, 0.1411, 0.249, 0.1402, 0.246, 0.1366, 0.2473, 0.1367, 0.2483, 0.1009, 0.2476, 0.1005, 0.2475, 0.1007, 0.2479, 0.1014, 0.247, 0.09973, 0.2469, 0.1007, 0.2475, 0.1007, 0.2476, 0.1005, 0.2403, 0.1119, 0.2406, 0.1133, 0.2415, 0.112, 0.2427, 0.111, 0.2459, 0.1069, 0.247, 0.1029, 0.2463, 0.1049, 0.2465, 0.1061, 0.2477, 0.1155, 0.2468, 0.114, 0.2341, 0.1384, 0.237, 0.1331, 0.2467, 0.1123, 0.2463, 0.1115, 0.2383, 0.1209, 0.2394, 0.1252, 0.2457, 0.1094, 0.2458, 0.1049, 0.2463, 0.1039, 0.2455, 0.1091, 0.2454, 0.1108, 0.2386, 0.1169, 0.2383, 0.1209, 0.2463, 0.1115, 0.2458, 0.1106, 0.2459, 0.1132, 0.2384, 0.1176, 0.2423, 0.1086, 0.2453, 0.1106, 0.2406, 0.1133, 0.2386, 0.1169, 0.2454, 0.1108, 0.2455, 0.1099, 0.2442, 0.1065, 0.2458, 0.1049, 0.2457, 0.1094, 0.247, 0.1129, 0.246, 0.1126, 0.2414, 0.132, 0.246, 0.1366, 0.246, 0.1126, 0.2467, 0.1123, 0.2394, 0.1252, 0.2414, 0.132, 0.2459, 0.1132, 0.2477, 0.1155, 0.237, 0.1331, 0.2384, 0.1176, 8.65e-05, 0.1241, 8.525e-05, 0.1241, 8.656e-05, 0.1241, 8.652e-05, 0.1241, 0.2466, 0.112, 0.2474, 0.1137, 0.2477, 0.1155, 0.2459, 0.1132, 0.2453, 0.1109, 0.2457, 0.1108, 0.2453, 0.1095, 0.2448, 0.1096, 0.2457, 0.1066, 0.2414, 0.11, 0.2437, 0.1096, 0.2454, 0.1077, 0.2384, 0.1176, 0.237, 0.1331, 0.2365, 0.1367, 0.2409, 0.1171, 0.2645, 4.535e-05, 0.2645, 0.01237, 0.2643, 0.01237, 0.2643, 4.711e-05, 0.2464, 0.1114, 0.2466, 0.113, 0.2474, 0.1137, 0.2466, 0.112, 0.2461, 0.1107, 0.2463, 0.1099, 0.246, 0.1112, 0.2462, 0.1124, 0.2504, 0.137, 0.2453, 0.1254, 0.2445, 0.1259, 0.2485, 0.1339, 0.2464, 0.1114, 0.2461, 0.1107, 0.2462, 0.1124, 0.2466, 0.113, 0.2558, 0.1381, 0.2504, 0.137, 0.2485, 0.1339, 0.247, 0.137, 0.2158, 0.03949, 0.2176, 0.03441, 0.2259, 0.0361, 0.2245, 0.03953, 0.2504, 0.1091, 0.2411, 0.1118, 0.2403, 0.1091, 0.2479, 0.106, 0.2448, 0.1107, 0.2436, 0.1225, 0.2394, 0.1171, 0.2451, 0.1091, 0.2479, 0.106, 0.2403, 0.1091, 0.2407, 0.1099, 0.2463, 0.1058, 0.2245, 0.03953, 0.2259, 0.0361, 0.2299, 0.03265, 0.2299, 0.03858, 0.2451, 0.1091, 0.2394, 0.1171, 0.2301, 0.03708, 0.2397, 0.02413, 0.2299, 0.03858, 0.2299, 0.03265, 0.2302, 0.0353, 0.2301, 0.03719, 0.2463, 0.1058, 0.2407, 0.1099, 0.2414, 0.11, 0.2457, 0.1066, 0.2453, 0.1254, 0.2433, 0.1234, 0.2436, 0.1225, 0.2445, 0.1259, 0.2301, 0.03719, 0.2302, 0.0353, 0.23, 0.03609, 0.2303, 0.03711, 0.2397, 0.02413, 0.2301, 0.03708, 0.23, 0.03609, 0.2398, 0.01149, 0.2409, 0.1171, 0.2365, 0.1367, 0.2396, 0.1375, 0.2411, 0.1159, 0.2463, 0.1099, 0.2461, 0.1092, 0.2457, 0.1108, 0.246, 0.1112, 0.2411, 0.1159, 0.2396, 0.1375, 0.247, 0.137, 0.2425, 0.1148, 0.2455, 0.1099, 0.2458, 0.1106, 0.2423, 0.1086, 0.2442, 0.1065, 4.535e-05, 0.1241, 0.000219, 0.1191, 0.004462, 0.1217, 0.0001317, 0.1241, 0.2457, 0.1097, 0.2458, 0.11, 0.2458, 0.1106, 0.2455, 0.1099, 0.2484, 0.1024, 0.2482, 0.1033, 0.2468, 0.1063, 0.2472, 0.1068, 0.2461, 0.1092, 0.2461, 0.1087, 0.2459, 0.1087, 0.246, 0.1085, 0.2442, 0.1065, 0.2423, 0.1086, 0.2439, 0.1074, 0.2449, 0.1062, 0.2645, 0.0247, 0.2645, 0.03702, 0.2643, 0.03702, 0.2643, 0.0247, 0.2457, 0.1094, 0.2459, 0.1095, 0.2458, 0.11, 0.2457, 0.1097, 0.2449, 0.1135, 0.2435, 0.112, 0.2472, 0.1029, 0.247, 0.104, 0.2458, 0.1093, 0.2461, 0.1086, 0.2461, 0.1088, 0.2458, 0.1093, 0.2425, 0.1148, 0.2449, 0.1135, 0.247, 0.104, 0.2459, 0.1043, 0.2457, 0.1094, 0.2458, 0.1093, 0.2458, 0.1093, 0.2459, 0.1095, 0.229, 0.01124, 0.2557, 0.02147, 0.2523, 0.02633, 0.2297, 0.01424, 0.2561, 0.09744, 0.255, 0.1004, 0.2497, 0.1006, 0.25, 0.09905, 0.2479, 0.1024, 0.2486, 0.1028, 0.2507, 0.1034, 0.2478, 0.102, 0.25, 0.09905, 0.2497, 0.1006, 0.2492, 0.1023, 0.25, 0.1007, 0.2297, 0.01424, 0.2523, 0.02633, 0.2464, 0.03082, 0.2401, 0.01222, 0.2478, 0.102, 0.2507, 0.1034, 0.2492, 0.03553, 0.2475, 0.03912, 0.2401, 0.01222, 0.2464, 0.03082, 0.2482, 0.03377, 0.2399, 4.535e-05, 0.25, 0.1007, 0.2492, 0.1023, 0.2482, 0.1033, 0.2484, 0.1024, 0.2455, 0.1055, 0.2448, 0.1056, 0.2459, 0.1043, 0.2465, 0.1042, 0.2461, 0.1086, 0.2461, 0.1084, 0.2461, 0.1087, 0.2461, 0.1088, 0.2449, 0.1062, 0.2439, 0.1074, 0.2448, 0.1056, 0.2455, 0.1055, 0.2475, 0.03912, 0.2492, 0.03553, 0.2491, 0.03461, 0.2493, 0.03541, 0.2399, 4.535e-05, 0.2482, 0.03377, 0.2491, 0.03461, 0.2398, 0.01149, 0.2435, 0.112, 0.2448, 0.1107, 0.2486, 0.1028, 0.2472, 0.1029])
me_cube.materials.append(mat_material)
me_cube.use_mirror_vertex_groups = False
me_cube.update()
me_cube_001 = bpy.data.meshes.new('Cube.001')
me_cube_001.from_pydata([(0.9719, -0.9161, 0.1058), (-0.9719, -0.9161, 0.1058), (0.8394, -0.911, 3.717), (-0.8394, -0.911, 3.717), (1.082, -0.922, 0.1253), (-1.082, -0.922, 0.1253), (1.082, -0.922, 3.473), (-1.082, -0.922, 3.473), (0.0, -0.9176, 0.1058), (0.0, -0.9176, 3.897), (-1.211, -0.9176, -0.3687), (-1.211, 1.152, -0.3687), (0.0001038, 1.152, -0.3687), (1.212, 1.152, -0.3687), (1.212, -0.9176, -0.3687), (0.0001038, -0.9176, -0.3687), (0.9719, -0.7834, 0.1057), (0.8394, -0.7783, 3.716), (-0.8394, -0.7783, 3.716), (-0.9719, -0.7834, 0.1057), (-1.57e-08, -0.7849, 0.1057), (-1.57e-08, -0.7849, 3.897), (-1.082, -0.7893, 3.473), (1.082, -0.7893, 0.1252), (1.082, -0.7893, 3.473), (-1.082, -0.7893, 0.1252), (1.082, -0.922, 3.357), (-1.082, -0.922, 3.357), (0.844, -0.7785, 3.592), (-0.844, -0.7785, 3.592), (-1.57e-08, -0.7849, 3.766), (1.082, -0.7893, 3.357), (-1.082, -0.7893, 3.357), (-1.082, -0.922, 0.2048), (-0.9687, -0.7833, 0.1914), (-1.082, -0.7893, 0.2047), (1.082, -0.922, 0.2048), (0.9687, -0.7833, 0.1914), (-1.57e-08, -0.7849, 0.1957), (1.082, -0.7893, 0.2047), (1.076, -0.9217, 3.479), (1.08, -0.9219, 0.1248), (1.076, -0.789, 3.479), (1.08, -0.7892, 0.1247), (1.076, -0.789, 3.363), (1.08, -0.7892, 0.2043), (-1.075, -0.9216, 3.481), (-1.079, -0.9218, 0.1247), (-1.075, -0.789, 3.481), (-1.079, -0.7891, 0.1246), (-1.075, -0.789, 3.365), (-1.079, -0.7891, 0.2042), (-1.211, 0.9977, -0.3687), (1.212, 0.9977, -0.3687), (0.0, 0.9977, -0.2796), (1.212, -0.7627, -0.3687), (0.0, -0.7627, -0.2796), (-1.211, -0.7627, -0.3687), (0.0001038, -0.9176, -0.5699), (-1.211, -0.9176, -0.5699), (0.0001038, 1.152, -0.5699), (1.212, 1.152, -0.5699), (-1.211, 1.152, -0.5699), (1.212, -0.9176, -0.5699), (-1.211, 0.9977, -0.5699), (1.212, 0.9977, -0.5699), (1.212, -0.7627, -0.5699), (-1.211, -0.7627, -0.5699), (-1.211, 0.9977, -0.3687), (1.212, 0.9977, -0.3687), (0.0, 0.9977, -0.2796), (-1.211, 0.9977, -0.5699), (1.212, 0.9977, -0.5699), (1.212, -0.7608, -0.3687), (0.0, -0.7608, -0.2796), (1.212, -0.7608, -0.5699), (-1.211, -0.7608, -0.3687), (-1.211, -0.7608, -0.5699), (0.9206, -0.9162, 0.1058), (0.7951, -0.9113, 3.726), (1.148, 1.152, -0.3687), (1.148, -0.9176, -0.3687), (0.9206, -0.7835, 0.1057), (0.7951, -0.7786, 3.726), (0.7995, -0.7788, 3.601), (0.9177, -0.7834, 0.1916), (0.9473, 0.9977, -0.2796), (0.9473, -0.7627, -0.2796), (1.148, -0.9176, -0.5699), (1.148, 1.152, -0.5699), (0.9473, 0.9977, -0.2796), (0.9473, -0.7608, -0.2796), (-0.9249, -0.9162, 0.1058), (-0.7989, -0.9113, 3.725), (-1.153, 1.152, -0.3687), (-1.153, -0.9176, -0.3687), (-0.9249, -0.7835, 0.1057), (-0.7989, -0.7786, 3.725), (-0.8032, -0.7788, 3.6), (-0.9219, -0.7834, 0.1916), (-0.9517, 0.9977, -0.2796), (-0.9517, -0.7627, -0.2796), (-1.153, 1.152, -0.5699), (-1.153, -0.9176, -0.5699), (-0.9517, 0.9977, -0.2796), (-0.9517, -0.7608, -0.2796)], [], [(27, 7, 22, 32), (89, 60, 12, 80), (41, 0, 16, 43), (46, 3, 18, 48), (36, 4, 23, 39), (103, 58, 15, 95), (101, 57, 10, 95), (87, 56, 15, 81), (102, 62, 11, 94), (88, 63, 14, 81), (65, 61, 13, 53), (67, 59, 10, 57), (44, 42, 24, 31), (98, 29, 18, 97), (51, 49, 25, 35), (84, 30, 21, 83), (78, 8, 20, 82), (92, 1, 19, 96), (47, 5, 25, 49), (79, 2, 17, 83), (93, 9, 21, 97), (40, 6, 24, 42), (85, 38, 30, 84), (48, 50, 32, 22), (99, 34, 29, 98), (45, 44, 31, 39), (6, 26, 31, 24), (33, 27, 32, 35), (5, 33, 35, 25), (43, 45, 39, 23), (96, 19, 34, 99), (82, 20, 38, 85), (50, 51, 35, 32), (26, 36, 39, 31), (16, 37, 45, 43), (37, 28, 44, 45), (2, 40, 42, 17), (28, 17, 42, 44), (4, 41, 43, 23), (29, 34, 51, 50), (18, 29, 50, 48), (1, 47, 49, 19), (34, 19, 49, 51), (7, 46, 48, 22), (62, 64, 52, 11), (72, 65, 53, 69), (80, 12, 54, 86), (94, 11, 52, 100), (63, 66, 55, 14), (77, 67, 57, 76), (64, 71, 68, 52), (75, 72, 69, 73), (66, 75, 73, 55), (104, 68, 76, 105), (90, 70, 74, 91), (71, 77, 76, 68), (69, 90, 91, 73), (13, 80, 86, 53), (16, 82, 85, 37), (37, 85, 84, 28), (9, 79, 83, 21), (0, 78, 82, 16), (28, 84, 83, 17), (58, 88, 81, 15), (55, 87, 81, 14), (61, 89, 80, 13), (70, 104, 105, 74), (12, 94, 100, 54), (20, 96, 99, 38), (38, 99, 98, 30), (3, 93, 97, 18), (8, 92, 96, 20), (30, 98, 97, 21), (60, 102, 94, 12), (56, 101, 95, 15), (59, 103, 95, 10)])
me_cube_001.polygons.foreach_set('use_smooth', [True] * 76)
_uv = me_cube_001.uv_layers.new(name='UVMap')
_uv.uv.foreach_set('vector', [0.875, 0.6968, 0.875, 0.6968, 0.875, 0.6968, 0.875, 0.6968, 0.625, 0.4934, 0.625, 0.375, 0.625, 0.375, 0.625, 0.4934, 0.625, 0.6968, 0.625, 0.6968, 0.625, 0.6968, 0.625, 0.6968, 0.8743, 0.6968, 0.8549, 0.6968, 0.8549, 0.6968, 0.8743, 0.6968, 0.625, 0.6968, 0.625, 0.6968, 0.625, 0.6968, 0.625, 0.6968, 0.869, 0.6968, 0.75, 0.6968, 0.75, 0.6968, 0.869, 0.6968, 0.869, 0.682, 0.875, 0.682, 0.875, 0.6968, 0.869, 0.6968, 0.6316, 0.682, 0.75, 0.682, 0.75, 0.6968, 0.6316, 0.6968, 0.625, 0.256, 0.625, 0.25, 0.625, 0.25, 0.625, 0.256, 0.6316, 0.6968, 0.625, 0.6968, 0.625, 0.6968, 0.6316, 0.6968, 0.625, 0.5146, 0.625, 0.5, 0.625, 0.5, 0.625, 0.5146, 0.875, 0.682, 0.875, 0.6968, 0.875, 0.6968, 0.875, 0.682, 0.625, 0.6968, 0.625, 0.6968, 0.625, 0.6968, 0.625, 0.6968, 0.8504, 0.6968, 0.8555, 0.6968, 0.8549, 0.6968, 0.8499, 0.6968, 0.8749, 0.6968, 0.8749, 0.6968, 0.875, 0.6968, 0.875, 0.6968, 0.6316, 0.6968, 0.75, 0.6968, 0.75, 0.6968, 0.6316, 0.6968, 0.6316, 0.6968, 0.75, 0.6968, 0.75, 0.6968, 0.6316, 0.6968, 0.8656, 0.6968, 0.8715, 0.6968, 0.8715, 0.6968, 0.8656, 0.6968, 0.8749, 0.6968, 0.875, 0.6968, 0.875, 0.6968, 0.8749, 0.6968, 0.6316, 0.6968, 0.625, 0.6968, 0.625, 0.6968, 0.6316, 0.6968, 0.8499, 0.6968, 0.75, 0.6968, 0.75, 0.6968, 0.8499, 0.6968, 0.625, 0.6968, 0.625, 0.6968, 0.625, 0.6968, 0.625, 0.6968, 0.6316, 0.6968, 0.75, 0.6968, 0.75, 0.6968, 0.6316, 0.6968, 0.8743, 0.6968, 0.8744, 0.6968, 0.875, 0.6968, 0.875, 0.6968, 0.8652, 0.6968, 0.8711, 0.6968, 0.8555, 0.6968, 0.8504, 0.6968, 0.625, 0.6968, 0.625, 0.6968, 0.625, 0.6968, 0.625, 0.6968, 0.625, 0.6968, 0.625, 0.6968, 0.625, 0.6968, 0.625, 0.6968, 0.875, 0.6968, 0.875, 0.6968, 0.875, 0.6968, 0.875, 0.6968, 0.875, 0.6968, 0.875, 0.6968, 0.875, 0.6968, 0.875, 0.6968, 0.625, 0.6968, 0.625, 0.6968, 0.625, 0.6968, 0.625, 0.6968, 0.8656, 0.6968, 0.8715, 0.6968, 0.8711, 0.6968, 0.8652, 0.6968, 0.6316, 0.6968, 0.75, 0.6968, 0.75, 0.6968, 0.6316, 0.6968, 0.8744, 0.6968, 0.8749, 0.6968, 0.875, 0.6968, 0.875, 0.6968, 0.625, 0.6968, 0.625, 0.6968, 0.625, 0.6968, 0.625, 0.6968, 0.625, 0.6968, 0.625, 0.6968, 0.625, 0.6968, 0.625, 0.6968, 0.625, 0.6968, 0.625, 0.6968, 0.625, 0.6968, 0.625, 0.6968, 0.625, 0.6968, 0.625, 0.6968, 0.625, 0.6968, 0.625, 0.6968, 0.625, 0.6968, 0.625, 0.6968, 0.625, 0.6968, 0.625, 0.6968, 0.625, 0.6968, 0.625, 0.6968, 0.625, 0.6968, 0.625, 0.6968, 0.8555, 0.6968, 0.8711, 0.6968, 0.8749, 0.6968, 0.8744, 0.6968, 0.8549, 0.6968, 0.8555, 0.6968, 0.8744, 0.6968, 0.8743, 0.6968, 0.8715, 0.6968, 0.8749, 0.6968, 0.8749, 0.6968, 0.8715, 0.6968, 0.8711, 0.6968, 0.8715, 0.6968, 0.8749, 0.6968, 0.8749, 0.6968, 0.875, 0.6968, 0.8743, 0.6968, 0.8743, 0.6968, 0.875, 0.6968, 0.875, 0.5, 0.875, 0.5146, 0.875, 0.5146, 0.875, 0.5, 0.625, 0.5146, 0.625, 0.5146, 0.625, 0.5146, 0.625, 0.5146, 0.6316, 0.5, 0.75, 0.5, 0.75, 0.5146, 0.6316, 0.5146, 0.869, 0.5, 0.875, 0.5, 0.875, 0.5146, 0.869, 0.5146, 0.625, 0.6968, 0.625, 0.682, 0.625, 0.682, 0.625, 0.6968, 0.875, 0.6818, 0.875, 0.682, 0.875, 0.682, 0.875, 0.6818, 0.875, 0.5146, 0.875, 0.5146, 0.875, 0.5146, 0.875, 0.5146, 0.625, 0.6818, 0.625, 0.5146, 0.625, 0.5146, 0.625, 0.6818, 0.625, 0.682, 0.625, 0.6818, 0.625, 0.6818, 0.625, 0.682, 0.869, 0.5146, 0.875, 0.5146, 0.875, 0.6818, 0.869, 0.6818, 0.6316, 0.5146, 0.75, 0.5146, 0.75, 0.6818, 0.6316, 0.6818, 0.875, 0.5146, 0.875, 0.6818, 0.875, 0.6818, 0.875, 0.5146, 0.625, 0.5146, 0.6316, 0.5146, 0.6316, 0.6818, 0.625, 0.6818, 0.625, 0.5, 0.6316, 0.5, 0.6316, 0.5146, 0.625, 0.5146, 0.625, 0.6968, 0.6316, 0.6968, 0.6316, 0.6968, 0.625, 0.6968, 0.625, 0.6968, 0.6316, 0.6968, 0.6316, 0.6968, 0.625, 0.6968, 0.75, 0.6968, 0.6316, 0.6968, 0.6316, 0.6968, 0.75, 0.6968, 0.625, 0.6968, 0.6316, 0.6968, 0.6316, 0.6968, 0.625, 0.6968, 0.625, 0.6968, 0.6316, 0.6968, 0.6316, 0.6968, 0.625, 0.6968, 0.75, 0.6968, 0.6316, 0.6968, 0.6316, 0.6968, 0.75, 0.6968, 0.625, 0.682, 0.6316, 0.682, 0.6316, 0.6968, 0.625, 0.6968, 0.625, 0.5, 0.625, 0.4934, 0.625, 0.4934, 0.625, 0.5, 0.75, 0.5146, 0.869, 0.5146, 0.869, 0.6818, 0.75, 0.6818, 0.75, 0.5, 0.869, 0.5, 0.869, 0.5146, 0.75, 0.5146, 0.75, 0.6968, 0.8656, 0.6968, 0.8652, 0.6968, 0.75, 0.6968, 0.75, 0.6968, 0.8652, 0.6968, 0.8504, 0.6968, 0.75, 0.6968, 0.8549, 0.6968, 0.8499, 0.6968, 0.8499, 0.6968, 0.8549, 0.6968, 0.75, 0.6968, 0.8656, 0.6968, 0.8656, 0.6968, 0.75, 0.6968, 0.75, 0.6968, 0.8504, 0.6968, 0.8499, 0.6968, 0.75, 0.6968, 0.625, 0.375, 0.625, 0.256, 0.625, 0.256, 0.625, 0.375, 0.75, 0.682, 0.869, 0.682, 0.869, 0.6968, 0.75, 0.6968, 0.875, 0.6968, 0.869, 0.6968, 0.869, 0.6968, 0.875, 0.6968])
me_cube_001.materials.append(mat_material)
me_cube_001.use_mirror_vertex_groups = False
me_cube_001.update()

# ---- objects
ob_cube = bpy.data.objects.new('Cube', me_cube)
ob_cube_001 = bpy.data.objects.new('Cube.001', me_cube_001)

# ---- transforms, parenting, visibility, modifiers, constraints
ob_cube.location = (0.0, 0.0, 0.0)
ob_cube.rotation_euler = (1.571, -0.0, 0.0)
ob_cube.scale = (1.226, 1.601, 1.0)
ob_cube.lock_rotations_4d = False
ob_cube.empty_display_type = 'ARROWS'
ob_cube.lineart.crease_threshold = 0.0
_m = ob_cube.modifiers.new('Subdivision', 'SUBSURF')
_m.levels = 2
ob_cube_001.location = (0.0, 0.0, 0.0)
ob_cube_001.rotation_euler = (1.571, -0.0, 0.0)
ob_cube_001.scale = (1.226, 1.601, 1.0)
ob_cube_001.lock_rotations_4d = False
ob_cube_001.empty_display_type = 'ARROWS'
ob_cube_001.lineart.crease_threshold = 0.0
_m = ob_cube_001.modifiers.new('Subdivision', 'SUBSURF')
_m.levels = 2

# ---- collection membership
col_collection.objects.link(ob_cube)
col_collection.objects.link(ob_cube_001)

# ---- scene / render settings (as saved in the file)
scene.frame_start = 1; scene.frame_end = 250; scene.frame_set(1)
scene.render.engine = 'BLENDER_EEVEE_NEXT'
scene.cycles.sampling_pattern = 'TABULATED_SOBOL'
scene.cycles.use_light_tree = False
scene.view_settings.view_transform = 'Filmic'
bpy.context.view_layer.update()

# ---- added for rendering (the .blend has no active camera and no usable light): camera, sun
cam_auto = bpy.data.cameras.new('AutoCamera')
cam_auto.lens = 50.0
cam_auto.sensor_width = 36.0
cam_auto.clip_end = 1000.0
ob_auto_camera = bpy.data.objects.new('AutoCamera', cam_auto)
scene.collection.objects.link(ob_auto_camera)
ob_auto_camera.location = (9.13015, -10.8997, 7.40502)
ob_auto_camera.rotation_euler = (1.09748, -7.21219e-08, 0.694738)
scene.camera = ob_auto_camera
light_auto_sun = bpy.data.lights.new('AutoSun', 'SUN')
light_auto_sun.energy = 3.0
light_auto_sun.angle = 0.0523599
ob_auto_sun = bpy.data.objects.new('AutoSun', light_auto_sun)
scene.collection.objects.link(ob_auto_sun)
ob_auto_sun.rotation_euler = (0.872665, 0.174533, 0.523599)
bpy.context.view_layer.update()
